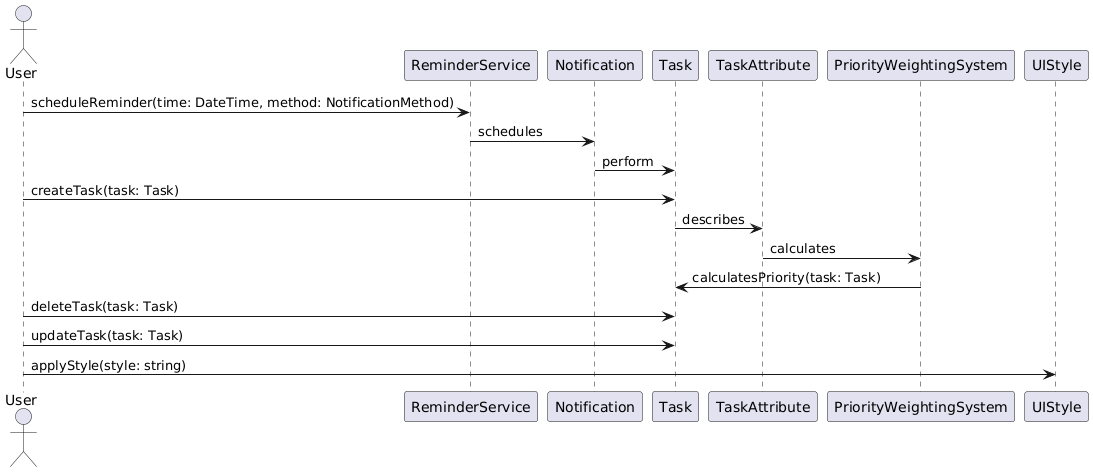

The diagram above was rendered by PlantUML. Its source (embedded in the PNG):
@startuml
actor User
participant "ReminderService" as RS
participant "Notification" as N
participant "Task" as T
participant "TaskAttribute" as TA
participant "PriorityWeightingSystem" as PWS
participant "UIStyle" as US

User -> RS: scheduleReminder(time: DateTime, method: NotificationMethod)
RS -> N: schedules
N -> T: perform

User -> T: createTask(task: Task)
T -> TA: describes
TA -> PWS: calculates
PWS -> T: calculatesPriority(task: Task)

User -> T: deleteTask(task: Task)
User -> T: updateTask(task: Task)

User -> US: applyStyle(style: string)
@enduml